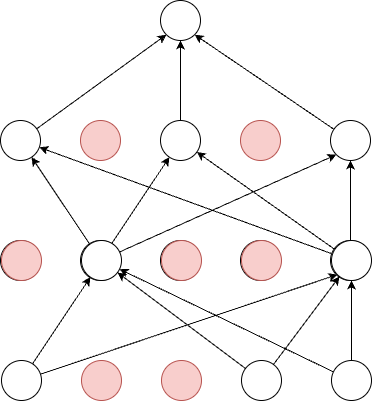

The diagram above was exported from draw.io. Its source (the exported page's mxGraphModel, read from the mxfile embedded in the PNG):
<mxGraphModel dx="946" dy="1431" grid="1" gridSize="10" guides="1" tooltips="1" connect="1" arrows="1" fold="1" page="1" pageScale="1" pageWidth="850" pageHeight="1100" math="0" shadow="0">
  <root>
    <mxCell id="0" />
    <mxCell id="1" parent="0" />
    <mxCell id="2" style="rounded=0;orthogonalLoop=1;jettySize=auto;html=1;entryX=0;entryY=1;entryDx=0;entryDy=0;" edge="1" source="3" target="21" parent="1">
      <mxGeometry relative="1" as="geometry" />
    </mxCell>
    <mxCell id="3" value="" style="ellipse;whiteSpace=wrap;html=1;aspect=fixed;" vertex="1" parent="1">
      <mxGeometry x="41" y="640" width="40" height="40" as="geometry" />
    </mxCell>
    <mxCell id="4" value="" style="ellipse;whiteSpace=wrap;html=1;aspect=fixed;fillColor=#f8cecc;strokeColor=#b85450;" vertex="1" parent="1">
      <mxGeometry x="121" y="640" width="40" height="40" as="geometry" />
    </mxCell>
    <mxCell id="5" style="edgeStyle=none;shape=connector;rounded=0;orthogonalLoop=1;jettySize=auto;html=1;strokeColor=default;align=center;verticalAlign=middle;fontFamily=Helvetica;fontSize=11;fontColor=default;labelBackgroundColor=default;endArrow=classic;" edge="1" source="6" target="21" parent="1">
      <mxGeometry relative="1" as="geometry" />
    </mxCell>
    <mxCell id="6" value="" style="ellipse;whiteSpace=wrap;html=1;aspect=fixed;" vertex="1" parent="1">
      <mxGeometry x="201" y="640" width="40" height="40" as="geometry" />
    </mxCell>
    <mxCell id="7" value="" style="ellipse;whiteSpace=wrap;html=1;aspect=fixed;fillColor=#f8cecc;strokeColor=#b85450;" vertex="1" parent="1">
      <mxGeometry x="281" y="640" width="40" height="40" as="geometry" />
    </mxCell>
    <mxCell id="8" style="edgeStyle=none;shape=connector;rounded=0;orthogonalLoop=1;jettySize=auto;html=1;entryX=1;entryY=1;entryDx=0;entryDy=0;strokeColor=default;align=center;verticalAlign=middle;fontFamily=Helvetica;fontSize=11;fontColor=default;labelBackgroundColor=default;endArrow=classic;" edge="1" source="9" target="21" parent="1">
      <mxGeometry relative="1" as="geometry" />
    </mxCell>
    <mxCell id="9" value="" style="ellipse;whiteSpace=wrap;html=1;aspect=fixed;" vertex="1" parent="1">
      <mxGeometry x="371" y="640" width="40" height="40" as="geometry" />
    </mxCell>
    <mxCell id="10" value="" style="ellipse;whiteSpace=wrap;html=1;aspect=fixed;" vertex="1" parent="1">
      <mxGeometry x="41" y="760" width="40" height="40" as="geometry" />
    </mxCell>
    <mxCell id="11" style="edgeStyle=none;shape=connector;rounded=0;orthogonalLoop=1;jettySize=auto;html=1;strokeColor=default;align=center;verticalAlign=middle;fontFamily=Helvetica;fontSize=11;fontColor=default;labelBackgroundColor=default;endArrow=classic;" edge="1" source="14" target="3" parent="1">
      <mxGeometry relative="1" as="geometry" />
    </mxCell>
    <mxCell id="12" style="edgeStyle=none;shape=connector;rounded=0;orthogonalLoop=1;jettySize=auto;html=1;strokeColor=default;align=center;verticalAlign=middle;fontFamily=Helvetica;fontSize=11;fontColor=default;labelBackgroundColor=default;endArrow=classic;" edge="1" source="14" target="6" parent="1">
      <mxGeometry relative="1" as="geometry" />
    </mxCell>
    <mxCell id="13" style="edgeStyle=none;shape=connector;rounded=0;orthogonalLoop=1;jettySize=auto;html=1;entryX=0;entryY=1;entryDx=0;entryDy=0;strokeColor=default;align=center;verticalAlign=middle;fontFamily=Helvetica;fontSize=11;fontColor=default;labelBackgroundColor=default;endArrow=classic;" edge="1" source="14" target="9" parent="1">
      <mxGeometry relative="1" as="geometry" />
    </mxCell>
    <mxCell id="14" value="" style="ellipse;whiteSpace=wrap;html=1;aspect=fixed;" vertex="1" parent="1">
      <mxGeometry x="121" y="760" width="40" height="40" as="geometry" />
    </mxCell>
    <mxCell id="15" value="" style="ellipse;whiteSpace=wrap;html=1;aspect=fixed;" vertex="1" parent="1">
      <mxGeometry x="201" y="760" width="40" height="40" as="geometry" />
    </mxCell>
    <mxCell id="16" value="" style="ellipse;whiteSpace=wrap;html=1;aspect=fixed;" vertex="1" parent="1">
      <mxGeometry x="281" y="760" width="40" height="40" as="geometry" />
    </mxCell>
    <mxCell id="17" style="edgeStyle=none;shape=connector;rounded=0;orthogonalLoop=1;jettySize=auto;html=1;strokeColor=default;align=center;verticalAlign=middle;fontFamily=Helvetica;fontSize=11;fontColor=default;labelBackgroundColor=default;endArrow=classic;" edge="1" source="20" target="3" parent="1">
      <mxGeometry relative="1" as="geometry" />
    </mxCell>
    <mxCell id="18" style="edgeStyle=none;shape=connector;rounded=0;orthogonalLoop=1;jettySize=auto;html=1;strokeColor=default;align=center;verticalAlign=middle;fontFamily=Helvetica;fontSize=11;fontColor=default;labelBackgroundColor=default;endArrow=classic;" edge="1" source="20" target="6" parent="1">
      <mxGeometry relative="1" as="geometry" />
    </mxCell>
    <mxCell id="19" style="edgeStyle=none;shape=connector;rounded=0;orthogonalLoop=1;jettySize=auto;html=1;strokeColor=default;align=center;verticalAlign=middle;fontFamily=Helvetica;fontSize=11;fontColor=default;labelBackgroundColor=default;endArrow=classic;" edge="1" source="20" target="9" parent="1">
      <mxGeometry relative="1" as="geometry" />
    </mxCell>
    <mxCell id="20" value="" style="ellipse;whiteSpace=wrap;html=1;aspect=fixed;" vertex="1" parent="1">
      <mxGeometry x="371" y="760" width="40" height="40" as="geometry" />
    </mxCell>
    <mxCell id="21" value="" style="ellipse;whiteSpace=wrap;html=1;aspect=fixed;" vertex="1" parent="1">
      <mxGeometry x="201" y="520" width="40" height="40" as="geometry" />
    </mxCell>
    <mxCell id="22" value="" style="ellipse;whiteSpace=wrap;html=1;aspect=fixed;fillColor=#f8cecc;strokeColor=#b85450;" vertex="1" parent="1">
      <mxGeometry x="42" y="760" width="40" height="40" as="geometry" />
    </mxCell>
    <mxCell id="23" value="" style="ellipse;whiteSpace=wrap;html=1;aspect=fixed;" vertex="1" parent="1">
      <mxGeometry x="122" y="760" width="40" height="40" as="geometry" />
    </mxCell>
    <mxCell id="24" value="" style="ellipse;whiteSpace=wrap;html=1;aspect=fixed;fillColor=#f8cecc;strokeColor=#b85450;" vertex="1" parent="1">
      <mxGeometry x="202" y="760" width="40" height="40" as="geometry" />
    </mxCell>
    <mxCell id="25" value="" style="ellipse;whiteSpace=wrap;html=1;aspect=fixed;fillColor=#f8cecc;strokeColor=#b85450;" vertex="1" parent="1">
      <mxGeometry x="282" y="760" width="40" height="40" as="geometry" />
    </mxCell>
    <mxCell id="26" value="" style="ellipse;whiteSpace=wrap;html=1;aspect=fixed;" vertex="1" parent="1">
      <mxGeometry x="372" y="760" width="40" height="40" as="geometry" />
    </mxCell>
    <mxCell id="27" style="edgeStyle=none;shape=connector;rounded=0;orthogonalLoop=1;jettySize=auto;html=1;strokeColor=default;align=center;verticalAlign=middle;fontFamily=Helvetica;fontSize=11;fontColor=default;labelBackgroundColor=default;endArrow=classic;" edge="1" source="29" target="23" parent="1">
      <mxGeometry relative="1" as="geometry" />
    </mxCell>
    <mxCell id="28" style="edgeStyle=none;shape=connector;rounded=0;orthogonalLoop=1;jettySize=auto;html=1;entryX=0;entryY=1;entryDx=0;entryDy=0;strokeColor=default;align=center;verticalAlign=middle;fontFamily=Helvetica;fontSize=11;fontColor=default;labelBackgroundColor=default;endArrow=classic;" edge="1" source="29" target="26" parent="1">
      <mxGeometry relative="1" as="geometry" />
    </mxCell>
    <mxCell id="29" value="" style="ellipse;whiteSpace=wrap;html=1;aspect=fixed;" vertex="1" parent="1">
      <mxGeometry x="42" y="880" width="40" height="40" as="geometry" />
    </mxCell>
    <mxCell id="30" value="" style="ellipse;whiteSpace=wrap;html=1;aspect=fixed;fillColor=#f8cecc;strokeColor=#b85450;" vertex="1" parent="1">
      <mxGeometry x="122" y="880" width="40" height="40" as="geometry" />
    </mxCell>
    <mxCell id="31" value="" style="ellipse;whiteSpace=wrap;html=1;aspect=fixed;fillColor=#f8cecc;strokeColor=#b85450;" vertex="1" parent="1">
      <mxGeometry x="202" y="880" width="40" height="40" as="geometry" />
    </mxCell>
    <mxCell id="32" style="edgeStyle=none;shape=connector;rounded=0;orthogonalLoop=1;jettySize=auto;html=1;strokeColor=default;align=center;verticalAlign=middle;fontFamily=Helvetica;fontSize=11;fontColor=default;labelBackgroundColor=default;endArrow=classic;" edge="1" source="34" target="23" parent="1">
      <mxGeometry relative="1" as="geometry" />
    </mxCell>
    <mxCell id="33" style="edgeStyle=none;shape=connector;rounded=0;orthogonalLoop=1;jettySize=auto;html=1;strokeColor=default;align=center;verticalAlign=middle;fontFamily=Helvetica;fontSize=11;fontColor=default;labelBackgroundColor=default;endArrow=classic;" edge="1" source="34" target="26" parent="1">
      <mxGeometry relative="1" as="geometry" />
    </mxCell>
    <mxCell id="34" value="" style="ellipse;whiteSpace=wrap;html=1;aspect=fixed;" vertex="1" parent="1">
      <mxGeometry x="282" y="880" width="40" height="40" as="geometry" />
    </mxCell>
    <mxCell id="35" style="edgeStyle=none;shape=connector;rounded=0;orthogonalLoop=1;jettySize=auto;html=1;strokeColor=default;align=center;verticalAlign=middle;fontFamily=Helvetica;fontSize=11;fontColor=default;labelBackgroundColor=default;endArrow=classic;" edge="1" source="37" target="23" parent="1">
      <mxGeometry relative="1" as="geometry" />
    </mxCell>
    <mxCell id="36" style="edgeStyle=none;shape=connector;rounded=0;orthogonalLoop=1;jettySize=auto;html=1;strokeColor=default;align=center;verticalAlign=middle;fontFamily=Helvetica;fontSize=11;fontColor=default;labelBackgroundColor=default;endArrow=classic;" edge="1" source="37" target="26" parent="1">
      <mxGeometry relative="1" as="geometry" />
    </mxCell>
    <mxCell id="37" value="" style="ellipse;whiteSpace=wrap;html=1;aspect=fixed;" vertex="1" parent="1">
      <mxGeometry x="372" y="880" width="40" height="40" as="geometry" />
    </mxCell>
  </root>
</mxGraphModel>